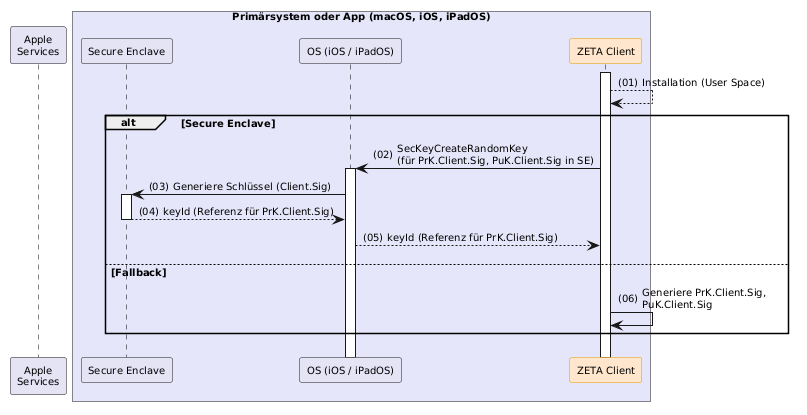

The diagram above was rendered by PlantUML. Its source (embedded in the PNG):
@startuml "client-installation"
autonumber "(00)"
skinparam defaultFontSize 10
skinparam defaultFontName Helvetica
skinparam DefaultMonospacedFontName Courier
skinparam lengthAdjust none
skinparam sequenceReferenceBackgroundColor White
skinparam SequenceReferenceFontSize 12
skinparam sequenceMessageAlign left
hide stereotype

' Box colors
!define ZETA_GUARD_COLOR #FFF3E5
!define LEI_COLOR #GhostWhite
!define LEI_COMPONENT_COLOR #E4E4F4
!define PRIMAERSYSTEM_COLOR #Lavender
!define PROVIDER_COLOR #EDFDEC

' Participant colors
<style>
sequenceDiagram {
  participant {
    .zeta {
      BackgroundColor #FFE6CC
      LineColor #D79B00
    }
    .provider {
      BackgroundColor #D5E8D4
      LineColor #82B366
    }
  }
  lifeline {
    BackgroundColor White
    LineColor Black
  }
}
</style>

' title Client Installation & Baseline-Etablierung

!pragma teoz true

participant "Apple\nServices" as Apple
box "Primärsystem oder App (macOS, iOS, iPadOS)" PRIMAERSYSTEM_COLOR
  participant "Secure Enclave" as SE LEI_COMPONENT_COLOR
  participant "OS (iOS / iPadOS)" as AppleOS LEI_COMPONENT_COLOR
  participant Client as "ZETA Client" <<zeta>>
end box

Client++
Client --> Client: Installation (User Space)

alt Secure Enclave
    Client -> AppleOS++: SecKeyCreateRandomKey\n(für PrK.Client.Sig, PuK.Client.Sig in SE)
    AppleOS -> SE++: Generiere Schlüssel (Client.Sig)
    SE --> AppleOS--: keyId (Referenz für PrK.Client.Sig)
    AppleOS --> Client: keyId (Referenz für PrK.Client.Sig)
else Fallback
    Client -> Client: Generiere PrK.Client.Sig,\nPuK.Client.Sig
end

@enduml